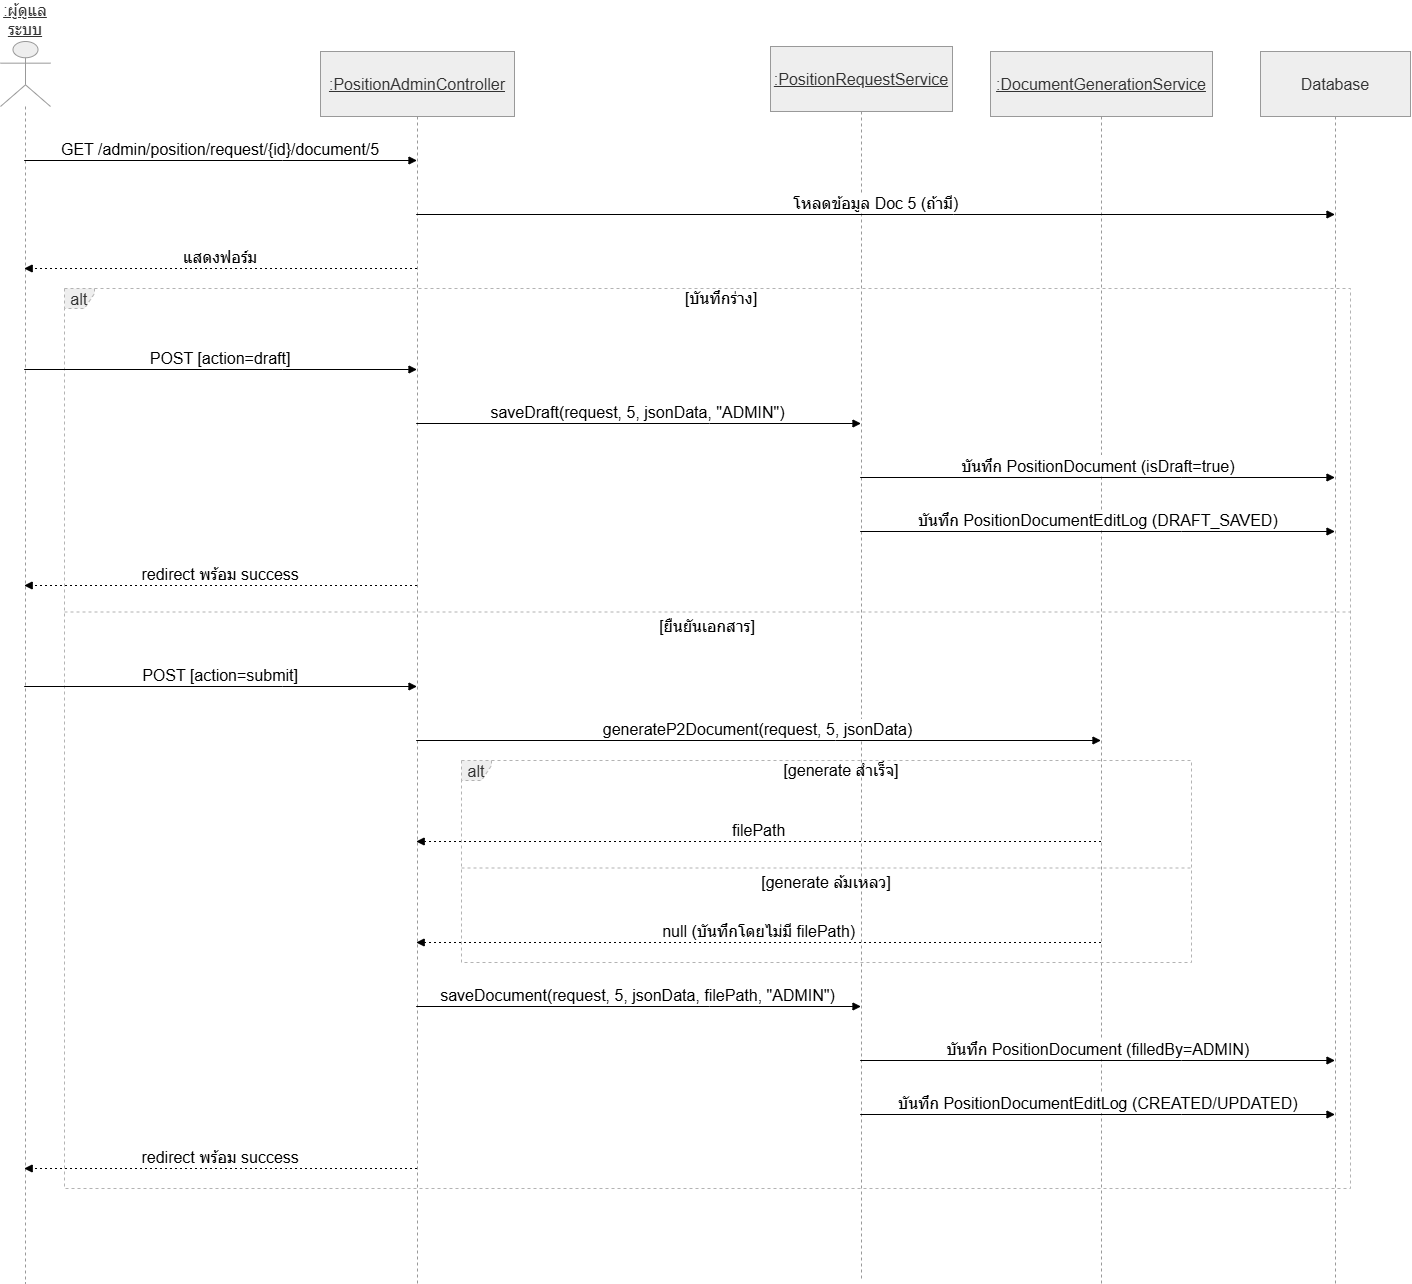

The diagram above was exported from draw.io. Its source (the exported page's mxGraphModel, read from the mxfile embedded in the PNG):
<mxGraphModel dx="1895" dy="2233" grid="1" gridSize="10" guides="1" tooltips="1" connect="1" arrows="1" fold="1" page="1" pageScale="1" pageWidth="850" pageHeight="1100" math="0" shadow="0">
  <root>
    <mxCell id="0" />
    <mxCell id="1" parent="0" />
    <mxCell id="de4_8ggs8rxTs6q65Ta0-1" parent="1" style="shape=umlLifeline;perimeter=lifelinePerimeter;whiteSpace=wrap;container=1;dropTarget=0;collapsible=0;recursiveResize=0;outlineConnect=0;portConstraint=eastwest;newEdgeStyle={&quot;edgeStyle&quot;:&quot;elbowEdgeStyle&quot;,&quot;elbow&quot;:&quot;vertical&quot;,&quot;curved&quot;:0,&quot;rounded&quot;:0};participant=umlActor;verticalAlign=bottom;labelPosition=center;verticalLabelPosition=top;align=center;size=65;fillColor=light-dark(#eeeeee,#1f2020);strokeColor=light-dark(#999999,#cccccc);fontColor=light-dark(#333333,#cccccc);fontSize=16;fontStyle=4" value=":ผู้ดูแลระบบ" vertex="1">
      <mxGeometry height="1242" width="50" x="20" y="10" as="geometry" />
    </mxCell>
    <mxCell id="de4_8ggs8rxTs6q65Ta0-2" parent="1" style="shape=umlLifeline;perimeter=lifelinePerimeter;whiteSpace=wrap;container=1;dropTarget=0;collapsible=0;recursiveResize=0;outlineConnect=0;portConstraint=eastwest;newEdgeStyle={&quot;edgeStyle&quot;:&quot;elbowEdgeStyle&quot;,&quot;elbow&quot;:&quot;vertical&quot;,&quot;curved&quot;:0,&quot;rounded&quot;:0};size=65;fillColor=light-dark(#eeeeee,#1f2020);strokeColor=light-dark(#999999,#cccccc);fontColor=light-dark(#333333,#cccccc);fontSize=16;fontStyle=4" value=":PositionAdminController" vertex="1">
      <mxGeometry height="1232" width="194" x="340" y="20" as="geometry" />
    </mxCell>
    <mxCell id="de4_8ggs8rxTs6q65Ta0-3" parent="1" style="shape=umlLifeline;perimeter=lifelinePerimeter;whiteSpace=wrap;container=1;dropTarget=0;collapsible=0;recursiveResize=0;outlineConnect=0;portConstraint=eastwest;newEdgeStyle={&quot;edgeStyle&quot;:&quot;elbowEdgeStyle&quot;,&quot;elbow&quot;:&quot;vertical&quot;,&quot;curved&quot;:0,&quot;rounded&quot;:0};size=65;fillColor=light-dark(#eeeeee,#1f2020);strokeColor=light-dark(#999999,#cccccc);fontColor=light-dark(#333333,#cccccc);fontSize=16;fontStyle=4" value=":PositionRequestService" vertex="1">
      <mxGeometry height="1232" width="182" x="790" y="15" as="geometry" />
    </mxCell>
    <mxCell id="de4_8ggs8rxTs6q65Ta0-4" parent="1" style="shape=umlLifeline;perimeter=lifelinePerimeter;whiteSpace=wrap;container=1;dropTarget=0;collapsible=0;recursiveResize=0;outlineConnect=0;portConstraint=eastwest;newEdgeStyle={&quot;edgeStyle&quot;:&quot;elbowEdgeStyle&quot;,&quot;elbow&quot;:&quot;vertical&quot;,&quot;curved&quot;:0,&quot;rounded&quot;:0};size=65;fillColor=light-dark(#eeeeee,#1f2020);strokeColor=light-dark(#999999,#cccccc);fontColor=light-dark(#333333,#cccccc);fontSize=16;fontStyle=4" value=":DocumentGenerationService" vertex="1">
      <mxGeometry height="1232" width="222" x="1010" y="20" as="geometry" />
    </mxCell>
    <mxCell id="de4_8ggs8rxTs6q65Ta0-5" parent="1" style="shape=umlLifeline;perimeter=lifelinePerimeter;whiteSpace=wrap;container=1;dropTarget=0;collapsible=0;recursiveResize=0;outlineConnect=0;portConstraint=eastwest;newEdgeStyle={&quot;edgeStyle&quot;:&quot;elbowEdgeStyle&quot;,&quot;elbow&quot;:&quot;vertical&quot;,&quot;curved&quot;:0,&quot;rounded&quot;:0};size=65;fillColor=light-dark(#eeeeee,#1f2020);strokeColor=light-dark(#999999,#cccccc);fontColor=light-dark(#333333,#cccccc);fontSize=16;" value="Database" vertex="1">
      <mxGeometry height="1232" width="150" x="1280" y="20" as="geometry" />
    </mxCell>
    <mxCell id="de4_8ggs8rxTs6q65Ta0-6" parent="1" style="shape=umlFrame;dashed=1;pointerEvents=0;dropTarget=0;strokeColor=#B3B3B3;height=20;width=30;fillColor=light-dark(#eeeeee,#1f2020);fontColor=light-dark(#333333,#cccccc);fontSize=16;" value="alt" vertex="1">
      <mxGeometry height="202" width="730" x="481" y="729" as="geometry" />
    </mxCell>
    <mxCell id="de4_8ggs8rxTs6q65Ta0-7" parent="de4_8ggs8rxTs6q65Ta0-6" style="text;strokeColor=none;fillColor=none;align=center;verticalAlign=middle;whiteSpace=wrap;fontSize=16;" value="[generate สำเร็จ]" vertex="1">
      <mxGeometry height="20" width="700" x="30" as="geometry" />
    </mxCell>
    <mxCell id="de4_8ggs8rxTs6q65Ta0-8" parent="de4_8ggs8rxTs6q65Ta0-6" style="shape=line;dashed=1;whiteSpace=wrap;verticalAlign=top;labelPosition=center;verticalLabelPosition=middle;align=center;strokeColor=#B3B3B3;fontSize=16;" value="[generate ล้มเหลว]" vertex="1">
      <mxGeometry height="3" width="730" y="106" as="geometry" />
    </mxCell>
    <mxCell id="de4_8ggs8rxTs6q65Ta0-9" parent="1" style="shape=umlFrame;dashed=1;pointerEvents=0;dropTarget=0;strokeColor=#B3B3B3;height=20;width=30;fillColor=light-dark(#eeeeee,#1f2020);fontColor=light-dark(#333333,#cccccc);fontSize=16;" value="alt" vertex="1">
      <mxGeometry height="900" width="1286" x="84" y="257" as="geometry" />
    </mxCell>
    <mxCell id="de4_8ggs8rxTs6q65Ta0-10" parent="de4_8ggs8rxTs6q65Ta0-9" style="text;strokeColor=none;fillColor=none;align=center;verticalAlign=middle;whiteSpace=wrap;fontSize=16;" value="[บันทึกร่าง]" vertex="1">
      <mxGeometry height="20" width="1257.6947909024211" x="28.30520909757887" as="geometry" />
    </mxCell>
    <mxCell id="de4_8ggs8rxTs6q65Ta0-11" parent="de4_8ggs8rxTs6q65Ta0-9" style="shape=line;dashed=1;whiteSpace=wrap;verticalAlign=top;labelPosition=center;verticalLabelPosition=middle;align=center;strokeColor=#B3B3B3;fontSize=16;" value="[ยืนยันเอกสาร]" vertex="1">
      <mxGeometry height="3" width="1286" y="322" as="geometry" />
    </mxCell>
    <mxCell id="de4_8ggs8rxTs6q65Ta0-12" edge="1" parent="1" source="de4_8ggs8rxTs6q65Ta0-1" style="verticalAlign=bottom;edgeStyle=elbowEdgeStyle;elbow=vertical;curved=0;rounded=0;endArrow=block;fontSize=16;" target="de4_8ggs8rxTs6q65Ta0-2" value="GET /admin/position/request/{id}/document/5">
      <mxGeometry relative="1" as="geometry">
        <Array as="points">
          <mxPoint x="302" y="129" />
        </Array>
      </mxGeometry>
    </mxCell>
    <mxCell id="de4_8ggs8rxTs6q65Ta0-13" edge="1" parent="1" source="de4_8ggs8rxTs6q65Ta0-2" style="verticalAlign=bottom;edgeStyle=elbowEdgeStyle;elbow=vertical;curved=0;rounded=0;endArrow=block;fontSize=16;" target="de4_8ggs8rxTs6q65Ta0-5" value="โหลดข้อมูล Doc 5 (ถ้ามี)">
      <mxGeometry relative="1" as="geometry">
        <Array as="points">
          <mxPoint x="973" y="183" />
        </Array>
      </mxGeometry>
    </mxCell>
    <mxCell id="de4_8ggs8rxTs6q65Ta0-14" edge="1" parent="1" source="de4_8ggs8rxTs6q65Ta0-2" style="verticalAlign=bottom;edgeStyle=elbowEdgeStyle;elbow=vertical;curved=0;rounded=0;dashed=1;dashPattern=2 3;endArrow=block;fontSize=16;" target="de4_8ggs8rxTs6q65Ta0-1" value="แสดงฟอร์ม">
      <mxGeometry relative="1" as="geometry">
        <Array as="points">
          <mxPoint x="305" y="237" />
        </Array>
      </mxGeometry>
    </mxCell>
    <mxCell id="de4_8ggs8rxTs6q65Ta0-15" edge="1" parent="1" source="de4_8ggs8rxTs6q65Ta0-1" style="verticalAlign=bottom;edgeStyle=elbowEdgeStyle;elbow=vertical;curved=0;rounded=0;endArrow=block;fontSize=16;" target="de4_8ggs8rxTs6q65Ta0-2" value="POST [action=draft]">
      <mxGeometry relative="1" as="geometry">
        <Array as="points">
          <mxPoint x="302" y="338" />
        </Array>
      </mxGeometry>
    </mxCell>
    <mxCell id="de4_8ggs8rxTs6q65Ta0-16" edge="1" parent="1" source="de4_8ggs8rxTs6q65Ta0-2" style="verticalAlign=bottom;edgeStyle=elbowEdgeStyle;elbow=vertical;curved=0;rounded=0;endArrow=block;fontSize=16;" target="de4_8ggs8rxTs6q65Ta0-3" value="saveDraft(request, 5, jsonData, &quot;ADMIN&quot;)">
      <mxGeometry relative="1" as="geometry">
        <Array as="points">
          <mxPoint x="729" y="392" />
        </Array>
      </mxGeometry>
    </mxCell>
    <mxCell id="de4_8ggs8rxTs6q65Ta0-17" edge="1" parent="1" source="de4_8ggs8rxTs6q65Ta0-3" style="verticalAlign=bottom;edgeStyle=elbowEdgeStyle;elbow=vertical;curved=0;rounded=0;endArrow=block;fontSize=16;" target="de4_8ggs8rxTs6q65Ta0-5" value="บันทึก PositionDocument (isDraft=true)">
      <mxGeometry relative="1" as="geometry">
        <Array as="points">
          <mxPoint x="1201" y="446" />
        </Array>
      </mxGeometry>
    </mxCell>
    <mxCell id="de4_8ggs8rxTs6q65Ta0-18" edge="1" parent="1" source="de4_8ggs8rxTs6q65Ta0-3" style="verticalAlign=bottom;edgeStyle=elbowEdgeStyle;elbow=vertical;curved=0;rounded=0;endArrow=block;fontSize=16;" target="de4_8ggs8rxTs6q65Ta0-5" value="บันทึก PositionDocumentEditLog (DRAFT_SAVED)">
      <mxGeometry relative="1" as="geometry">
        <Array as="points">
          <mxPoint x="1201" y="500" />
        </Array>
      </mxGeometry>
    </mxCell>
    <mxCell id="de4_8ggs8rxTs6q65Ta0-19" edge="1" parent="1" source="de4_8ggs8rxTs6q65Ta0-2" style="verticalAlign=bottom;edgeStyle=elbowEdgeStyle;elbow=vertical;curved=0;rounded=0;dashed=1;dashPattern=2 3;endArrow=block;fontSize=16;" target="de4_8ggs8rxTs6q65Ta0-1" value="redirect พร้อม success">
      <mxGeometry relative="1" as="geometry">
        <Array as="points">
          <mxPoint x="305" y="554" />
        </Array>
      </mxGeometry>
    </mxCell>
    <mxCell id="de4_8ggs8rxTs6q65Ta0-20" edge="1" parent="1" source="de4_8ggs8rxTs6q65Ta0-1" style="verticalAlign=bottom;edgeStyle=elbowEdgeStyle;elbow=vertical;curved=0;rounded=0;endArrow=block;fontSize=16;" target="de4_8ggs8rxTs6q65Ta0-2" value="POST [action=submit]">
      <mxGeometry relative="1" as="geometry">
        <Array as="points">
          <mxPoint x="302" y="655" />
        </Array>
      </mxGeometry>
    </mxCell>
    <mxCell id="de4_8ggs8rxTs6q65Ta0-21" edge="1" parent="1" source="de4_8ggs8rxTs6q65Ta0-2" style="verticalAlign=bottom;edgeStyle=elbowEdgeStyle;elbow=vertical;curved=0;rounded=0;endArrow=block;fontSize=16;" target="de4_8ggs8rxTs6q65Ta0-4" value="generateP2Document(request, 5, jsonData)">
      <mxGeometry relative="1" as="geometry">
        <Array as="points">
          <mxPoint x="855" y="709" />
        </Array>
      </mxGeometry>
    </mxCell>
    <mxCell id="de4_8ggs8rxTs6q65Ta0-22" edge="1" parent="1" source="de4_8ggs8rxTs6q65Ta0-4" style="verticalAlign=bottom;edgeStyle=elbowEdgeStyle;elbow=vertical;curved=0;rounded=0;dashed=1;dashPattern=2 3;endArrow=block;fontSize=16;" target="de4_8ggs8rxTs6q65Ta0-2" value="filePath">
      <mxGeometry relative="1" as="geometry">
        <Array as="points">
          <mxPoint x="858" y="810" />
        </Array>
      </mxGeometry>
    </mxCell>
    <mxCell id="de4_8ggs8rxTs6q65Ta0-23" edge="1" parent="1" source="de4_8ggs8rxTs6q65Ta0-4" style="verticalAlign=bottom;edgeStyle=elbowEdgeStyle;elbow=vertical;curved=0;rounded=0;dashed=1;dashPattern=2 3;endArrow=block;fontSize=16;" target="de4_8ggs8rxTs6q65Ta0-2" value="null (บันทึกโดยไม่มี filePath)">
      <mxGeometry relative="1" as="geometry">
        <Array as="points">
          <mxPoint x="858" y="911" />
        </Array>
      </mxGeometry>
    </mxCell>
    <mxCell id="de4_8ggs8rxTs6q65Ta0-24" edge="1" parent="1" source="de4_8ggs8rxTs6q65Ta0-2" style="verticalAlign=bottom;edgeStyle=elbowEdgeStyle;elbow=vertical;curved=0;rounded=0;endArrow=block;fontSize=16;" target="de4_8ggs8rxTs6q65Ta0-3" value="saveDocument(request, 5, jsonData, filePath, &quot;ADMIN&quot;)">
      <mxGeometry relative="1" as="geometry">
        <Array as="points">
          <mxPoint x="729" y="975" />
        </Array>
      </mxGeometry>
    </mxCell>
    <mxCell id="de4_8ggs8rxTs6q65Ta0-25" edge="1" parent="1" source="de4_8ggs8rxTs6q65Ta0-3" style="verticalAlign=bottom;edgeStyle=elbowEdgeStyle;elbow=vertical;curved=0;rounded=0;endArrow=block;fontSize=16;" target="de4_8ggs8rxTs6q65Ta0-5" value="บันทึก PositionDocument (filledBy=ADMIN)">
      <mxGeometry relative="1" as="geometry">
        <Array as="points">
          <mxPoint x="1201" y="1029" />
        </Array>
      </mxGeometry>
    </mxCell>
    <mxCell id="de4_8ggs8rxTs6q65Ta0-26" edge="1" parent="1" source="de4_8ggs8rxTs6q65Ta0-3" style="verticalAlign=bottom;edgeStyle=elbowEdgeStyle;elbow=vertical;curved=0;rounded=0;endArrow=block;fontSize=16;" target="de4_8ggs8rxTs6q65Ta0-5" value="บันทึก PositionDocumentEditLog (CREATED/UPDATED)">
      <mxGeometry relative="1" as="geometry">
        <Array as="points">
          <mxPoint x="1201" y="1083" />
        </Array>
      </mxGeometry>
    </mxCell>
    <mxCell id="de4_8ggs8rxTs6q65Ta0-27" edge="1" parent="1" source="de4_8ggs8rxTs6q65Ta0-2" style="verticalAlign=bottom;edgeStyle=elbowEdgeStyle;elbow=vertical;curved=0;rounded=0;dashed=1;dashPattern=2 3;endArrow=block;fontSize=16;" target="de4_8ggs8rxTs6q65Ta0-1" value="redirect พร้อม success">
      <mxGeometry relative="1" as="geometry">
        <Array as="points">
          <mxPoint x="305" y="1137" />
        </Array>
      </mxGeometry>
    </mxCell>
  </root>
</mxGraphModel>